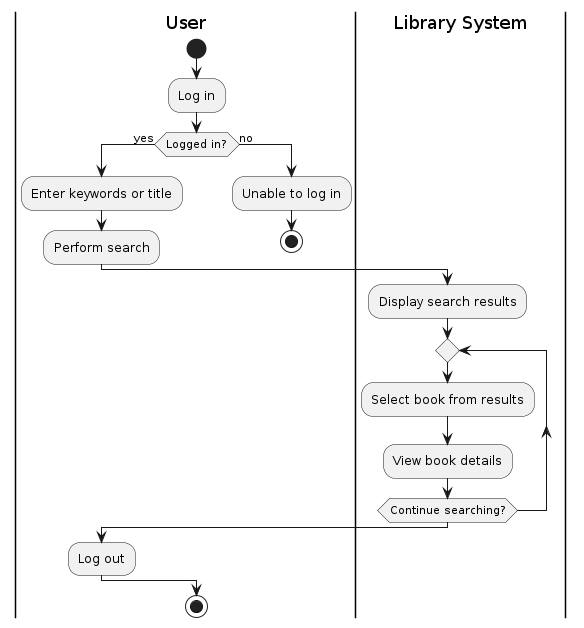

The diagram above was rendered by PlantUML. Its source (embedded in the PNG):
@startuml DetailedActivityDiagram005SearchBooks
|User|
start
:Log in;
if (Logged in?) then (yes)
  :Enter keywords or title;
  :Perform search;
  |Library System|
  :Display search results;
  repeat
    :Select book from results;
    :View book details;
  repeat while (Continue searching?);
  |User|
  :Log out;
else (no)
  |User|
  :Unable to log in;
  |User|
  stop
endif
|User|
stop
@enduml